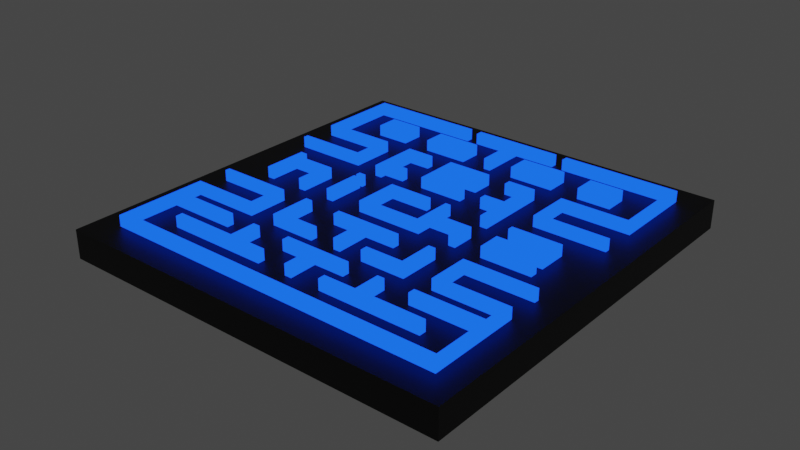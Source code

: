 # Source: maze_tec2.blend  (saved by Blender 2.83.19; exported with 4.5.12 LTS)
import bpy
from mathutils import Matrix  # noqa: F401  (used for matrix-valued properties, if any)

bpy.ops.wm.read_factory_settings(use_empty=True)
scene = bpy.context.scene
scene.name = 'Scene'

# ---- collections
col_collection = bpy.data.collections.new('Collection'); scene.collection.children.link(col_collection)

# ---- materials (node trees are filled in below, after node groups)
mat_material_001 = bpy.data.materials.new('Material.001')
mat_material_001.use_transparent_shadow = False
mat_board = bpy.data.materials.new('board')
mat_board.use_transparent_shadow = False

# ---- material node trees
mat_material_001.use_nodes = True; mat_material_001.node_tree.nodes.clear()
_N = mat_material_001.node_tree.nodes; _L = mat_material_001.node_tree.links
n0 = _N.new('ShaderNodeOutputMaterial'); n0.name = 'Material Output'; n0.location = (300, 300)
n1 = _N.new('ShaderNodeEmission'); n1.name = 'Emission'; n1.location = (10, 300)
n1.inputs[0].default_value = (0.005595, 0.06883, 1.0, 1.0)
n1.inputs[1].default_value = 2.0
_L.new(n1.outputs[0], n0.inputs[0])
n0.is_active_output = True
mat_board.use_nodes = True; mat_board.node_tree.nodes.clear()
_N = mat_board.node_tree.nodes; _L = mat_board.node_tree.links
n0 = _N.new('ShaderNodeBsdfPrincipled'); n0.name = 'Principled BSDF'; n0.location = (10, 300)
n0.distribution = 'GGX'
n0.subsurface_method = 'BURLEY'
n0.inputs[0].default_value = (0.0, 0.0, 0.0, 1.0)
n0.inputs[3].default_value = 1.45
n0.inputs[27].default_value = (0.0, 0.0, 0.0, 1.0)
n0.inputs[28].default_value = 1.0
n1 = _N.new('ShaderNodeOutputMaterial'); n1.name = 'Material Output'; n1.location = (300, 300)
_L.new(n0.outputs[0], n1.inputs[0])
n1.is_active_output = True

# ---- world
world_world = bpy.data.worlds.new('World'); scene.world = world_world
world_world.use_nodes = True; world_world.node_tree.nodes.clear()
_N = world_world.node_tree.nodes; _L = world_world.node_tree.links
n0 = _N.new('ShaderNodeOutputWorld'); n0.name = 'World Output'; n0.location = (300, 300)
n1 = _N.new('ShaderNodeBackground'); n1.name = 'Background'; n1.location = (10, 300)
n1.inputs[0].default_value = (0.05088, 0.05088, 0.05088, 1.0)
_L.new(n1.outputs[0], n0.inputs[0])
n0.is_active_output = True
world_world.color = (0.05088, 0.05088, 0.05088)
world_world.use_sun_shadow = False
world_world.sun_shadow_jitter_overblur = 0.0

# ---- meshes
me_cube_001 = bpy.data.meshes.new('Cube.001')
me_cube_001.from_pydata([(-20.44, 0.0, 0.0), (-20.44, -6.884, 0.0), (-14.44, -6.884, 0.0), (-14.44, -9.956, 0.0), (-20.44, -9.956, 0.0), (-20.0, -30.7, 0.0), (-5.0, -30.7, 0.0), (-20.0, -22.98, 0.0), (-14.0, -22.98, 0.0), (-14.0, -19.35, 0.0), (-20.44, -19.35, 0.0), (-20.0, -24.88, 0.0), (-14.0, -24.88, 0.0), (-17.0, -32.87, 0.0), (-14.0, -32.87, 0.0), (-14.0, -35.82, 0.0), (-17.0, -27.37, 0.0), (-8.0, -27.37, 0.0), (-11.51, -27.37, 0.0), (-11.51, -25.05, 0.0), (-10.88, -6.441, 0.0), (-10.88, -11.0, 0.0), (-10.88, -9.828, 0.0), (-9.0, -9.828, 0.0), (-14.0, 4.179, 0.0), (-17.0, 4.179, 0.0), (-7.506, -23.0, 0.0), (-11.51, -23.0, 0.0), (10.0, 0.0, 0.0), (10.0, -6.441, 0.0), (4.002, -6.441, 0.0), (4.002, -10.4, 0.0), (10.44, -10.4, 0.0), (10.44, -30.7, 0.0), (10.44, -22.53, 0.0), (4.444, -22.53, 0.0), (4.444, -19.79, 0.0), (10.44, -19.79, 0.0), (10.44, -25.51, 0.0), (4.002, -25.51, 0.0), (6.93, -33.31, 0.0), (4.444, -33.31, 0.0), (4.444, -35.82, 0.0), (7.002, -28.0, 0.0), (-1.998, -28.0, 0.0), (0.8622, -28.0, 0.0), (0.8622, -25.05, 0.0), (1.487, -16.02, 0.0), (1.487, -6.441, 0.0), (1.487, -13.0, 0.0), (1.487, -10.45, 0.0), (-1.0, -10.45, 0.0), (7.002, 4.805, 0.0), (-2.513, -22.37, 0.0), (1.487, -22.37, 0.0), (-2.0, -19.97, 0.0), (-8.0, -19.97, 0.0), (-4.708, -19.97, 0.0), (-4.672, -22.92, 0.0), (-2.0, -25.51, 0.0), (-8.0, -25.51, 0.0), (-4.708, -25.51, 0.0), (-4.672, -28.0, 0.0), (-20.44, 0.0, 0.9747), (-20.44, -6.884, 0.9747), (-14.44, -6.884, 0.9747), (-14.44, -9.956, 0.9747), (-20.44, -9.956, 0.9747), (-20.0, -30.7, 0.9747), (-5.0, -30.7, 0.9747), (-20.0, -22.98, 0.9747), (-14.0, -22.98, 0.9747), (-14.0, -19.35, 0.9747), (-20.44, -19.35, 0.9747), (-20.0, -24.88, 0.9747), (-14.0, -24.88, 0.9747), (-17.0, -32.87, 0.9747), (-14.0, -32.87, 0.9747), (-14.0, -35.82, 0.9747), (-17.0, -27.37, 0.9747), (-8.0, -27.37, 0.9747), (-11.51, -27.37, 0.9747), (-11.51, -25.05, 0.9747), (-10.88, -6.441, 0.9747), (-10.88, -11.0, 0.9747), (-10.88, -9.303, 0.9747), (-7.506, -23.0, 0.9747), (-11.51, -23.0, 0.9747), (10.0, 0.0, 0.9747), (10.0, -6.441, 0.9747), (4.002, -6.441, 0.9747), (4.002, -10.4, 0.9747), (10.44, -10.4, 0.9747), (10.44, -30.7, 0.9747), (10.44, -22.53, 0.9747), (4.444, -22.53, 0.9747), (4.444, -19.79, 0.9747), (10.44, -19.79, 0.9747), (10.44, -25.51, 0.9747), (4.002, -25.51, 0.9747), (6.93, -33.31, 0.9747), (4.444, -33.31, 0.9747), (4.444, -35.82, 0.9747), (7.002, -28.0, 0.9747), (-1.998, -28.0, 0.9747), (0.8622, -28.0, 0.9747), (0.8622, -25.05, 0.9747), (1.487, -16.02, 0.9747), (1.487, -6.441, 0.9747), (1.487, -13.0, 0.9747), (1.487, -9.928, 0.9747), (-2.513, -22.37, 0.9747), (1.487, -22.37, 0.9747), (-2.0, -19.97, 0.9747), (-8.0, -19.97, 0.9747), (-4.672, -19.97, 0.9747), (-4.672, -22.92, 0.9747), (-2.0, -25.51, 0.9747), (-8.0, -25.51, 0.9747), (-4.672, -25.51, 0.9747), (-4.672, -28.0, 0.9747), (-20.0, 0.6252, 0.0), (-20.0, -6.441, 0.0), (-14.0, -6.441, 0.0), (-14.0, -10.4, 0.0), (-20.44, -10.4, 0.0), (-20.44, -30.07, 0.0), (-5.0, -30.07, 0.0), (-20.44, -22.53, 0.0), (-14.44, -22.53, 0.0), (-14.44, -19.79, 0.0), (-20.44, -19.79, 0.0), (-20.0, -25.51, 0.0), (-14.0, -25.51, 0.0), (-17.0, -33.31, 0.0), (-14.44, -33.31, 0.0), (-14.44, -35.82, 0.0), (-17.0, -28.0, 0.0), (-8.0, -28.0, 0.0), (-10.88, -27.37, 0.0), (-10.88, -25.05, 0.0), (-11.51, -6.441, 0.0), (-11.51, -11.0, 0.0), (-10.88, -10.45, 0.0), (-9.0, -10.45, 0.0), (-7.506, -22.37, 0.0), (-11.51, -22.37, 0.0), (10.0, -30.07, 0.0), (10.44, -6.884, 0.0), (10.44, 0.6252, 0.0), (4.444, -6.884, 0.0), (4.444, -9.956, 0.0), (10.44, -9.956, 0.0), (10.0, -22.98, 0.0), (4.002, -22.98, 0.0), (4.002, -19.35, 0.0), (10.44, -19.35, 0.0), (10.44, -24.88, 0.0), (4.002, -24.88, 0.0), (6.93, -32.87, 0.0), (4.002, -32.87, 0.0), (4.002, -35.82, 0.0), (7.002, -27.37, 0.0), (-1.998, -27.37, 0.0), (1.487, -28.0, 0.0), (1.487, -25.05, 0.0), (0.8622, -16.02, 0.0), (0.8622, -6.441, 0.0), (0.8622, -13.0, 0.0), (1.487, -9.828, 0.0), (-1.0, -9.828, 0.0), (4.002, 4.179, 0.0), (7.002, 4.179, 0.0), (-2.513, -23.0, 0.0), (1.487, -23.0, 0.0), (-2.0, -19.35, 0.0), (-8.0, -19.35, 0.0), (-5.333, -19.97, 0.0), (-5.297, -22.92, 0.0), (-2.0, -24.88, 0.0), (-8.0, -24.88, 0.0), (-5.333, -25.51, 0.0), (-5.297, -28.0, 0.0), (-20.0, 0.6252, 0.9747), (-20.0, -6.441, 0.9747), (-14.0, -6.441, 0.9747), (-14.0, -10.4, 0.9747), (-20.44, -10.4, 0.9747), (-20.44, -30.07, 0.9747), (-5.0, -30.07, 0.9747), (-20.44, -22.53, 0.9747), (-14.44, -22.53, 0.9747), (-14.44, -19.79, 0.9747), (-20.44, -19.79, 0.9747), (-20.0, -25.51, 0.9747), (-14.0, -25.51, 0.9747), (-17.0, -33.31, 0.9747), (-14.44, -33.31, 0.9747), (-14.44, -35.82, 0.9747), (-17.0, -28.0, 0.9747), (-8.0, -28.0, 0.9747), (-10.88, -27.37, 0.9747), (-10.88, -25.05, 0.9747), (-11.51, -6.441, 0.9747), (-11.51, -11.0, 0.9747), (-10.88, -9.928, 0.9747), (-7.506, -22.37, 0.9747), (-11.51, -22.37, 0.9747), (10.0, -30.07, 0.9747), (10.44, -6.884, 0.9747), (10.44, 0.6252, 0.9747), (4.444, -6.884, 0.9747), (4.444, -9.956, 0.9747), (10.44, -9.956, 0.9747), (10.0, -22.98, 0.9747), (4.002, -22.98, 0.9747), (4.002, -19.35, 0.9747), (10.44, -19.35, 0.9747), (10.44, -24.88, 0.9747), (4.002, -24.88, 0.9747), (6.93, -32.87, 0.9747), (4.002, -32.87, 0.9747), (4.002, -35.82, 0.9747), (7.002, -27.37, 0.9747), (-1.998, -27.37, 0.9747), (1.487, -28.0, 0.9747), (1.487, -25.05, 0.9747), (0.8622, -16.02, 0.9747), (0.8622, -6.441, 0.9747), (0.8622, -13.0, 0.9747), (1.487, -9.303, 0.9747), (7.002, 4.179, 0.9747), (-2.513, -23.0, 0.9747), (1.487, -23.0, 0.9747), (-2.0, -19.35, 0.9747), (-8.0, -19.35, 0.9747), (-5.297, -19.97, 0.9747), (-5.297, -22.92, 0.9747), (-2.0, -24.88, 0.9747), (-8.0, -24.88, 0.9747), (-5.297, -25.51, 0.9747), (-5.297, -28.0, 0.9747), (-20.44, -30.7, 0.0), (-20.44, -30.7, 0.9747), (-20.44, -30.7, 0.0), (-20.44, -30.7, 0.9747), (-20.44, 0.6252, 0.0), (-20.44, 0.6252, 0.9747), (-20.44, 0.6252, 0.0), (-20.44, 0.6252, 0.9747), (-10.88, -9.828, 0.0), (-9.0, -9.828, 0.0), (1.487, -10.45, 0.0), (-1.0, -10.45, 0.0), (-10.88, -9.828, 0.9747), (-9.0, -9.828, 0.9747), (1.487, -10.45, 0.9747), (-1.0, -10.45, 0.9747), (-10.88, -10.45, 0.0), (-9.0, -10.45, 0.0), (1.487, -9.828, 0.0), (-1.0, -9.828, 0.0), (-10.88, -10.45, 0.9747), (-9.0, -10.45, 0.9747), (1.487, -9.828, 0.9747), (-1.0, -9.828, 0.9747), (-10.0, 0.0, 0.0), (-10.0, 0.0, 0.9747), (-10.0, 0.6252, 0.0), (-10.0, 0.6252, 0.9747), (0.0, 0.0, 0.0), (0.0, 0.0, 0.9747), (0.0, 0.6252, 0.0), (0.0, 0.6252, 0.9747), (-9.0, -7.067, 0.0), (-10.88, -7.067, 0.0), (-9.0, -7.067, 0.9747), (-10.88, -7.067, 0.9747), (-9.0, -6.441, 0.0), (-10.88, -6.441, 0.0), (-9.0, -6.441, 0.9747), (-10.88, -6.441, 0.9747), (0.8622, -7.067, 0.0), (-1.0, -7.067, 0.0), (0.8622, -7.067, 0.9747), (-1.0, -7.067, 0.9747), (0.8622, -6.441, 0.0), (-1.0, -6.441, 0.0), (0.8622, -6.441, 0.9747), (-1.0, -6.441, 0.9747), (-2.0, -14.99, 0.0), (-2.0, -14.99, 0.9747), (-2.0, -15.61, 0.0), (-2.0, -15.61, 0.9747), (3.815, -16.02, -0.00999), (3.815, -16.02, 0.9647), (4.37, -16.02, -0.00999), (4.37, -16.02, 0.9647), (-18.23, -13.0, 0.0), (-18.23, -13.0, 0.9747), (-18.23, -13.49, 0.0), (-18.23, -13.49, 0.9747), (-10.88, -19.35, 8.941e-08), (-10.88, -23.0, 8.941e-08), (-10.88, -19.35, 0.9747), (-10.88, -23.0, 0.9747), (-11.51, -19.35, 8.941e-08), (-11.51, -23.0, 8.941e-08), (-11.51, -19.35, 0.9747), (-11.51, -23.0, 0.9747), (1.487, -19.35, 8.941e-08), (1.487, -23.0, 8.941e-08), (1.487, -19.35, 0.9747), (1.487, -23.0, 0.9747), (0.8622, -19.35, 8.941e-08), (0.8622, -23.0, 8.941e-08), (0.8622, -19.35, 0.9747), (0.8622, -23.0, 0.9747)], [], [(16, 79, 80, 17), (18, 81, 82, 19), (43, 103, 104, 44), (45, 105, 106, 46), (20, 83, 84, 21), (48, 108, 109, 49), (26, 86, 87, 27), (1, 64, 63, 0), (33, 93, 69, 6), (2, 65, 64, 1), (53, 111, 112, 54), (29, 89, 88, 28), (3, 66, 65, 2), (30, 90, 89, 29), (4, 67, 66, 3), (31, 91, 90, 30), (5, 6, 69, 68), (32, 92, 91, 31), (7, 70, 68, 5), (55, 113, 114, 56), (8, 71, 70, 7), (57, 115, 116, 58), (34, 94, 93, 33), (9, 72, 71, 8), (59, 117, 118, 60), (35, 95, 94, 34), (10, 73, 72, 9), (61, 119, 120, 62), (36, 96, 95, 35), (11, 74, 75, 12), (37, 97, 96, 36), (38, 98, 99, 39), (137, 138, 200, 199), (139, 140, 202, 201), (162, 163, 224, 223), (164, 165, 226, 225), (141, 142, 204, 203), (167, 168, 229, 228), (145, 146, 207, 206), (122, 121, 183, 184), (147, 127, 189, 208), (123, 122, 184, 185), (173, 174, 233, 232), (148, 149, 210, 209), (124, 123, 185, 186), (150, 148, 209, 211), (125, 124, 186, 187), (151, 150, 211, 212), (126, 188, 189, 127), (152, 151, 212, 213), (128, 126, 188, 190), (175, 176, 235, 234), (129, 128, 190, 191), (177, 178, 237, 236), (153, 147, 208, 214), (130, 129, 191, 192), (179, 180, 239, 238), (154, 153, 214, 215), (131, 130, 192, 193), (181, 182, 241, 240), (155, 154, 215, 216), (132, 133, 195, 194), (156, 155, 216, 217), (157, 158, 219, 218), (79, 16, 137, 199), (59, 60, 180, 179), (61, 62, 182, 181), (19, 82, 202, 140), (267, 269, 183, 63), (60, 118, 239, 180), (81, 18, 139, 201), (63, 64, 184, 183), (117, 59, 179, 238), (44, 104, 224, 163), (64, 65, 185, 184), (103, 43, 162, 223), (65, 66, 186, 185), (73, 10, 131, 193), (66, 67, 187, 186), (62, 120, 241, 182), (69, 189, 188, 68), (119, 61, 181, 240), (46, 106, 226, 165), (68, 70, 190, 188), (1, 0, 121, 122), (105, 45, 164, 225), (70, 71, 191, 190), (12, 75, 195, 133), (2, 1, 122, 123), (21, 84, 204, 142), (71, 72, 192, 191), (74, 11, 132, 194), (3, 2, 123, 124), (83, 20, 141, 203), (72, 73, 193, 192), (97, 37, 156, 217), (4, 3, 124, 125), (75, 74, 194, 195), (5, 126, 127, 6), (107, 47, 166, 227), (7, 5, 126, 128), (39, 99, 219, 158), (8, 7, 128, 129), (85, 205, 143, 22), (80, 79, 199, 200), (98, 38, 157, 218), (9, 8, 129, 130), (49, 109, 229, 168), (82, 81, 201, 202), (10, 9, 130, 131), (108, 48, 167, 228), (11, 12, 133, 132), (84, 83, 203, 204), (16, 17, 138, 137), (110, 50, 169, 230), (87, 86, 206, 207), (18, 19, 140, 139), (69, 93, 208, 189), (88, 89, 209, 210), (20, 21, 142, 141), (89, 90, 211, 209), (22, 23, 144, 143), (90, 91, 212, 211), (27, 87, 207, 146), (91, 92, 213, 212), (26, 27, 146, 145), (86, 26, 145, 206), (93, 94, 214, 208), (33, 6, 127, 147), (94, 95, 215, 214), (29, 28, 149, 148), (95, 96, 216, 215), (30, 29, 148, 150), (96, 97, 217, 216), (31, 30, 150, 151), (99, 98, 218, 219), (32, 31, 151, 152), (54, 112, 233, 174), (34, 33, 147, 153), (111, 53, 173, 232), (35, 34, 153, 154), (104, 103, 223, 224), (36, 35, 154, 155), (106, 105, 225, 226), (37, 36, 155, 156), (38, 39, 158, 157), (109, 108, 228, 229), (67, 4, 125, 187), (43, 44, 163, 162), (112, 111, 232, 233), (45, 46, 165, 164), (271, 88, 210, 273), (48, 49, 168, 167), (50, 51, 170, 169), (114, 113, 234, 235), (92, 32, 152, 213), (116, 115, 236, 237), (53, 54, 174, 173), (118, 117, 238, 239), (56, 114, 235, 176), (120, 119, 240, 241), (113, 55, 175, 234), (55, 56, 176, 175), (58, 116, 237, 178), (17, 80, 200, 138), (57, 58, 178, 177), (115, 57, 177, 236), (5, 68, 243, 242), (188, 126, 244, 245), (68, 188, 245), (244, 126, 5), (183, 121, 246, 247), (0, 63, 249, 248), (63, 183, 249), (0, 248, 121), (250, 254, 255, 251), (252, 256, 257, 253), (258, 259, 263, 262), (260, 261, 265, 264), (251, 255, 263, 259), (255, 254, 262, 263), (253, 257, 265, 261), (257, 256, 264, 265), (0, 266, 267, 63), (121, 183, 269, 268), (0, 121, 268, 266), (28, 270, 272, 149), (149, 272, 273, 210), (28, 88, 271, 270), (274, 276, 277, 275), (278, 279, 281, 280), (275, 277, 281, 279), (276, 274, 278, 280), (277, 276, 280, 281), (274, 275, 279, 278), (282, 284, 285, 283), (286, 287, 289, 288), (283, 285, 289, 287), (284, 282, 286, 288), (285, 284, 288, 289), (282, 283, 287, 286), (291, 290, 292, 293), (294, 295, 297, 296), (299, 298, 300), (299, 300, 301), (273, 272, 270), (273, 270, 271), (267, 266, 268), (267, 268, 269), (302, 304, 305, 303), (306, 307, 309, 308), (305, 304, 308, 309), (303, 305, 309, 307), (302, 303, 307, 306), (304, 302, 306, 308), (310, 312, 313, 311), (314, 315, 317, 316), (313, 312, 316, 317), (311, 313, 317, 315), (310, 311, 315, 314), (312, 310, 314, 316)])
_uv = me_cube_001.uv_layers.new(name='UVMap')
_uv.uv.foreach_set('vector', [0.0, 0.0, 0.0, 0.0, 0.0, 0.0, 0.0, 0.0, 0.0, 0.0, 0.0, 0.0, 0.0, 0.0, 0.0, 0.0, 0.0, 0.0, 0.0, 0.0, 0.0, 0.0, 0.0, 0.0, 0.0, 0.0, 0.0, 0.0, 0.0, 0.0, 0.0, 0.0, 0.0, 0.0, 0.0, 0.0, 0.0, 0.0, 0.0, 0.0, 0.0, 0.0, 0.0, 0.0, 0.0, 0.0, 0.0, 0.0, 0.0, 0.0, 0.0, 0.0, 0.0, 0.0, 0.0, 0.0, 0.0, 0.0, 0.0, 0.0, 0.0, 0.0, 0.0, 0.0, 0.0, 0.0, 0.0, 0.0, 0.0, 0.0, 0.0, 0.0, 0.0, 0.0, 0.0, 0.0, 0.0, 0.0, 0.0, 0.0, 0.0, 0.0, 0.0, 0.0, 0.0, 0.0, 0.0, 0.0, 0.0, 0.0, 0.0, 0.0, 0.0, 0.0, 0.0, 0.0, 0.0, 0.0, 0.0, 0.0, 0.0, 0.0, 0.0, 0.0, 0.0, 0.0, 0.0, 0.0, 0.0, 0.0, 0.0, 0.0, 0.0, 0.0, 0.0, 0.0, 0.0, 0.0, 0.0, 0.0, 0.0, 0.0, 0.0, 0.0, 0.0, 0.0, 0.0, 0.0, 0.0, 0.0, 0.0, 0.0, 0.0, 0.0, 0.0, 0.0, 0.0, 0.0, 0.0, 0.0, 0.0, 0.0, 0.0, 0.0, 0.0, 0.0, 0.0, 0.0, 0.0, 0.0, 0.0, 0.0, 0.0, 0.0, 0.0, 0.0, 0.0, 0.0, 0.0, 0.0, 0.0, 0.0, 0.0, 0.0, 0.0, 0.0, 0.0, 0.0, 0.0, 0.0, 0.0, 0.0, 0.0, 0.0, 0.0, 0.0, 0.0, 0.0, 0.0, 0.0, 0.0, 0.0, 0.0, 0.0, 0.0, 0.0, 0.0, 0.0, 0.0, 0.0, 0.0, 0.0, 0.0, 0.0, 0.0, 0.0, 0.0, 0.0, 0.0, 0.0, 0.0, 0.0, 0.0, 0.0, 0.0, 0.0, 0.0, 0.0, 0.0, 0.0, 0.0, 0.0, 0.0, 0.0, 0.0, 0.0, 0.0, 0.0, 0.0, 0.0, 0.0, 0.0, 0.0, 0.0, 0.0, 0.0, 0.0, 0.0, 0.0, 0.0, 0.0, 0.0, 0.0, 0.0, 0.0, 0.0, 0.0, 0.0, 0.0, 0.0, 0.0, 0.0, 0.0, 0.0, 0.0, 0.0, 0.0, 0.0, 0.0, 0.0, 0.0, 0.0, 0.0, 0.0, 0.0, 0.0, 0.0, 0.0, 0.0, 0.0, 0.0, 0.0, 0.0, 0.0, 0.0, 0.0, 0.0, 0.0, 0.0, 0.0, 0.0, 0.0, 0.0, 0.0, 0.0, 0.0, 0.0, 0.0, 0.0, 0.0, 0.0, 0.0, 0.0, 0.0, 0.0, 0.0, 0.0, 0.0, 0.0, 0.0, 0.0, 0.0, 0.0, 0.0, 0.0, 0.0, 0.0, 0.0, 0.0, 0.0, 0.0, 0.0, 0.0, 0.0, 0.0, 0.0, 0.0, 0.0, 0.0, 0.0, 0.0, 0.0, 0.0, 0.0, 0.0, 0.0, 0.0, 0.0, 0.0, 0.0, 0.0, 0.0, 0.0, 0.0, 0.0, 0.0, 0.0, 0.0, 0.0, 0.0, 0.0, 0.0, 0.0, 0.0, 0.0, 0.0, 0.0, 0.0, 0.0, 0.0, 0.0, 0.0, 0.0, 0.0, 0.0, 0.0, 0.0, 0.0, 0.0, 0.0, 0.0, 0.0, 0.0, 0.0, 0.0, 0.0, 0.0, 0.0, 0.0, 0.0, 0.0, 0.0, 0.0, 0.0, 0.0, 0.0, 0.0, 0.0, 0.0, 0.0, 0.0, 0.0, 0.0, 0.0, 0.0, 0.0, 0.0, 0.0, 0.0, 0.0, 0.0, 0.0, 0.0, 0.0, 0.0, 0.0, 0.0, 0.0, 0.0, 0.0, 0.0, 0.0, 0.0, 0.0, 0.0, 0.0, 0.0, 0.0, 0.0, 0.0, 0.0, 0.0, 0.0, 0.0, 0.0, 0.0, 0.0, 0.0, 0.0, 0.0, 0.0, 0.0, 0.0, 0.0, 0.0, 0.0, 0.0, 0.0, 0.0, 0.0, 0.0, 0.0, 0.0, 0.0, 0.0, 0.0, 0.0, 0.0, 0.0, 0.0, 0.0, 0.0, 0.0, 0.0, 0.0, 0.0, 0.0, 0.0, 0.0, 0.0, 0.0, 0.0, 0.0, 0.0, 0.0, 0.0, 0.0, 0.0, 0.0, 0.0, 0.0, 0.0, 0.0, 0.0, 0.0, 0.0, 0.0, 0.0, 0.0, 0.0, 0.0, 0.0, 0.0, 0.0, 0.0, 0.0, 0.0, 0.0, 0.0, 0.0, 0.0, 0.0, 0.0, 0.0, 0.0, 0.0, 0.0, 0.0, 0.0, 0.0, 0.0, 0.0, 0.0, 0.0, 0.0, 0.0, 0.0, 0.0, 0.0, 0.0, 0.0, 0.0, 0.0, 0.0, 0.0, 0.0, 0.0, 0.0, 0.0, 0.0, 0.0, 0.0, 0.0, 0.0, 0.0, 0.0, 0.0, 0.0, 0.0, 0.0, 0.0, 0.0, 0.0, 0.0, 0.0, 0.0, 0.0, 0.0, 0.0, 0.0, 0.0, 0.0, 0.0, 0.0, 0.0, 0.0, 0.0, 0.0, 0.0, 0.0, 0.0, 0.0, 0.0, 0.0, 0.0, 0.0, 0.0, 0.0, 0.0, 0.0, 0.0, 0.0, 0.0, 0.0, 0.0, 0.0, 0.0, 0.0, 0.0, 0.0, 0.0, 0.0, 0.0, 0.0, 0.0, 0.0, 0.0, 0.0, 0.0, 0.0, 0.0, 0.0, 0.0, 0.0, 0.0, 0.0, 0.0, 0.0, 0.0, 0.0, 0.0, 0.0, 0.0, 0.0, 0.0, 0.0, 0.0, 0.0, 0.0, 0.0, 0.0, 0.0, 0.0, 0.0, 0.0, 0.0, 0.0, 0.0, 0.0, 0.0, 0.0, 0.0, 0.0, 0.0, 0.0, 0.0, 0.0, 0.0, 0.0, 0.0, 0.0, 0.0, 0.0, 0.0, 0.0, 0.0, 0.0, 0.0, 0.0, 0.0, 0.0, 0.0, 0.0, 0.0, 0.0, 0.0, 0.0, 0.0, 0.0, 0.0, 0.0, 0.0, 0.0, 0.0, 0.0, 0.0, 0.0, 0.0, 0.0, 0.0, 0.0, 0.0, 0.0, 0.0, 0.0, 0.0, 0.0, 0.0, 0.0, 0.0, 0.0, 0.0, 0.0, 0.0, 0.0, 0.0, 0.0, 0.0, 0.0, 0.0, 0.0, 0.0, 0.0, 0.0, 0.0, 0.0, 0.0, 0.0, 0.0, 0.0, 0.0, 0.0, 0.0, 0.0, 0.0, 0.0, 0.0, 0.0, 0.0, 0.0, 0.0, 0.0, 0.0, 0.0, 0.0, 0.0, 0.0, 0.0, 0.0, 0.0, 0.0, 0.0, 0.0, 0.0, 0.0, 0.0, 0.0, 0.0, 0.0, 0.0, 0.0, 0.0, 0.0, 0.0, 0.0, 0.0, 0.0, 0.0, 0.0, 0.0, 0.0, 0.0, 0.0, 0.0, 0.0, 0.0, 0.0, 0.0, 0.0, 0.0, 0.0, 0.0, 0.0, 0.0, 0.0, 0.0, 0.0, 0.0, 0.0, 0.0, 0.0, 0.0, 0.0, 0.0, 0.0, 0.0, 0.0, 0.0, 0.0, 0.0, 0.0, 0.0, 0.0, 0.0, 0.0, 0.0, 0.0, 0.0, 0.0, 0.0, 0.0, 0.0, 0.0, 0.0, 0.0, 0.0, 0.0, 0.0, 0.0, 0.0, 0.0, 0.0, 0.0, 0.0, 0.0, 0.0, 0.0, 0.0, 0.0, 0.0, 0.0, 0.0, 0.0, 0.0, 0.0, 0.0, 0.0, 0.0, 0.0, 0.0, 0.0, 0.0, 0.0, 0.0, 0.0, 0.0, 0.0, 0.0, 0.0, 0.0, 0.0, 0.0, 0.0, 0.0, 0.0, 0.0, 0.0, 0.0, 0.0, 0.0, 0.0, 0.0, 0.0, 0.0, 0.0, 0.0, 0.0, 0.0, 0.0, 0.0, 0.0, 0.0, 0.0, 0.0, 0.0, 0.0, 0.0, 0.0, 0.0, 0.0, 0.0, 0.0, 0.0, 0.0, 0.0, 0.0, 0.0, 0.0, 0.0, 0.0, 0.0, 0.0, 0.0, 0.0, 0.0, 0.0, 0.0, 0.0, 0.0, 0.0, 0.0, 0.0, 0.0, 0.0, 0.0, 0.0, 0.0, 0.0, 0.0, 0.0, 0.0, 0.0, 0.0, 0.0, 0.0, 0.0, 0.0, 0.0, 0.0, 0.0, 0.0, 0.0, 0.0, 0.0, 0.0, 0.0, 0.0, 0.0, 0.0, 0.0, 0.0, 0.0, 0.0, 0.0, 0.0, 0.0, 0.0, 0.0, 0.0, 0.0, 0.0, 0.0, 0.0, 0.0, 0.0, 0.0, 0.0, 0.0, 0.0, 0.0, 0.0, 0.0, 0.0, 0.0, 0.0, 0.0, 0.0, 0.0, 0.0, 0.0, 0.0, 0.0, 0.0, 0.0, 0.0, 0.0, 0.0, 0.0, 0.0, 0.0, 0.0, 0.0, 0.0, 0.0, 0.0, 0.0, 0.0, 0.0, 0.0, 0.0, 0.0, 0.0, 0.0, 0.0, 0.0, 0.0, 0.0, 0.0, 0.0, 0.0, 0.0, 0.0, 0.0, 0.0, 0.0, 0.0, 0.0, 0.0, 0.0, 0.0, 0.0, 0.0, 0.0, 0.0, 0.0, 0.0, 0.0, 0.0, 0.0, 0.0, 0.0, 0.0, 0.0, 0.0, 0.0, 0.0, 0.0, 0.0, 0.0, 0.0, 0.0, 0.0, 0.0, 0.0, 0.0, 0.0, 0.0, 0.0, 0.0, 0.0, 0.0, 0.0, 0.0, 0.0, 0.0, 0.0, 0.0, 0.0, 0.0, 0.0, 0.0, 0.0, 0.0, 0.0, 0.0, 0.0, 0.0, 0.0, 0.0, 0.0, 0.0, 0.0, 0.0, 0.0, 0.0, 0.0, 0.0, 0.0, 0.0, 0.0, 0.0, 0.0, 0.0, 0.0, 0.0, 0.0, 0.0, 0.0, 0.0, 0.0, 0.0, 0.0, 0.0, 0.0, 0.0, 0.0, 0.0, 0.0, 0.0, 0.0, 0.0, 0.0, 0.0, 0.0, 0.0, 0.0, 0.0, 0.0, 0.0, 0.0, 0.0, 0.0, 0.0, 0.0, 0.0, 0.0, 0.0, 0.0, 0.0, 0.0, 0.0, 0.0, 0.0, 0.0, 0.0, 0.0, 0.0, 0.0, 0.0, 0.0, 0.0, 0.0, 0.0, 0.0, 0.0, 0.0, 0.0, 0.0, 0.0, 0.0, 0.0, 0.0, 0.0, 0.0, 0.0, 0.0, 0.0, 0.0, 0.0, 0.0, 0.0, 0.0, 0.0, 0.0, 0.0, 0.0, 0.0, 0.0, 0.0, 0.0, 0.0, 0.0, 0.0, 0.0, 0.0, 0.0, 0.0, 0.0, 0.0, 0.0, 0.0, 0.0, 0.0, 0.0, 0.0, 0.0, 0.0, 0.0, 0.0, 0.0, 0.0, 0.0, 0.0, 0.0, 0.0, 0.0, 0.0, 0.0, 0.0, 0.0, 0.0, 0.0, 0.0, 0.0, 0.0, 0.0, 0.0, 0.0, 0.0, 0.0, 0.0, 0.0, 0.0, 0.0, 0.0, 0.0, 0.0, 0.0, 0.0, 0.0, 0.0, 0.0, 0.0, 0.0, 0.0, 0.0, 0.0, 0.0, 0.0, 0.0, 0.0, 0.0, 0.0, 0.0, 0.0, 0.0, 0.0, 0.0, 0.0, 0.0, 0.0, 0.0, 0.0, 0.0, 0.0, 0.0, 0.0, 0.0, 0.0, 0.0, 0.0, 0.0, 0.0, 0.0, 0.0, 0.0, 0.0, 0.0, 0.0, 0.0, 0.0, 0.0, 0.0, 0.0, 0.0, 0.0, 0.0, 0.0, 0.0, 0.0, 0.0, 0.0, 0.0, 0.0, 0.0, 0.0, 0.0, 0.0, 0.0, 0.0, 0.0, 0.0, 0.0, 0.0, 0.0, 0.0, 0.0, 0.0, 0.0, 0.0, 0.0, 0.0, 0.0, 0.0, 0.0, 0.0, 0.0, 0.0, 0.0, 0.0, 0.0, 0.0, 0.0, 0.0, 0.0, 0.0, 0.0, 0.0, 0.0, 0.0, 0.0, 0.0, 0.0, 0.0, 0.0, 0.0, 0.0, 0.0, 0.0, 0.0, 0.0, 0.0, 0.0, 0.0, 0.0, 0.0, 0.0, 0.0, 0.0, 0.0, 0.0, 0.0, 0.0, 0.0, 0.0, 0.0, 0.0, 0.0, 0.0, 0.0, 0.0, 0.0, 0.0, 0.0, 0.0, 0.0, 0.0, 0.0, 0.0, 0.0, 0.0, 0.0, 0.0, 0.0, 0.0, 0.0, 0.0, 0.0, 0.0, 0.0, 0.0, 0.0, 0.0, 0.0, 0.0, 0.0, 0.0, 0.0, 0.0, 0.0, 0.0, 0.0, 0.0, 0.0, 0.0, 0.0, 0.0, 0.0, 0.0, 0.0, 0.0, 0.0, 0.0, 0.0, 0.0, 0.0, 0.0, 0.0, 0.0, 0.0, 0.0, 0.0, 0.0, 0.0, 0.0, 0.0, 0.0, 0.0, 0.0, 0.0, 0.0, 0.0, 0.0, 0.0, 0.0, 0.0, 0.0, 0.0, 0.0, 0.0, 0.0, 0.0, 0.0, 0.0, 0.0, 0.0, 0.0, 0.0, 0.0, 0.0, 0.0, 0.0, 0.0, 0.0, 0.0, 0.0, 0.0, 0.0, 0.0, 0.0, 0.0, 0.0, 0.0, 0.0, 0.0, 0.0, 0.0, 0.0, 0.0, 0.0, 0.0, 0.0, 0.0, 0.0, 0.0, 0.0, 0.0, 0.0, 0.0, 0.0, 0.0, 0.0, 0.0, 0.0, 0.0, 0.0, 0.0, 0.0, 0.0, 0.0, 0.0, 0.0, 0.0, 0.0, 0.0, 0.0, 0.0, 0.0, 0.0, 0.0, 0.0, 0.0, 0.0, 0.0, 0.0, 0.0, 0.0, 0.0, 0.0, 0.0, 0.0, 0.0, 0.0, 0.0, 0.0, 0.0, 0.0, 0.0, 0.0, 0.0, 0.0, 0.0, 0.0, 0.0, 0.0, 0.0, 0.0, 0.0, 0.0, 0.0, 0.0, 0.0, 0.0, 0.0, 0.0, 0.0, 0.0, 0.0, 0.0, 0.0, 0.0, 0.0, 0.0, 0.0, 0.0, 0.0, 0.0, 0.0, 0.0, 0.0, 0.0, 0.0, 0.0, 0.0, 0.0, 0.0, 0.0, 0.0, 0.0, 0.0, 0.0, 0.0, 0.0, 0.0, 0.0, 0.0, 0.0, 0.0, 0.0, 0.0, 0.0, 0.0, 0.0, 0.0, 0.0, 0.0, 0.0, 0.0, 0.0, 0.0, 0.0, 0.0, 0.0, 0.0, 0.0, 0.0, 0.0, 0.0, 0.0, 0.0, 0.0, 0.0, 0.0, 0.0, 0.0, 0.0, 0.0, 0.0, 0.0, 0.0, 0.0, 0.0, 0.0, 0.0, 0.0, 0.0, 0.0, 0.0, 0.0, 0.0, 0.0, 0.0, 0.0, 0.0, 0.0, 0.0, 0.0, 0.0, 0.0, 0.0, 0.0, 0.0, 0.0, 0.0, 0.0, 0.0, 0.0, 0.0, 0.0, 0.0, 0.0, 0.0, 0.0, 0.0, 0.0, 0.0, 0.0, 0.0, 0.0, 0.0, 0.0, 0.0, 0.0, 0.0, 0.0, 0.0, 0.0, 0.0, 0.0, 0.0, 0.0, 0.0, 0.0, 0.0, 0.0, 0.0, 0.0, 0.0, 0.0, 0.0, 0.0, 0.0, 0.0, 0.0, 0.0, 0.0, 0.0, 0.0, 0.0, 0.0, 0.0, 0.0, 0.0, 0.0, 0.0, 0.0, 0.0, 0.0, 0.0, 0.0, 0.0, 0.0, 0.0, 0.0, 0.0, 0.0, 0.0, 0.0, 0.0, 0.0, 0.0, 0.0, 0.0, 0.0, 0.0, 0.0, 0.0, 0.0, 0.0, 0.0, 0.0, 0.0, 0.0, 0.0, 0.0, 0.0, 0.0, 0.0, 0.0, 0.0, 0.0, 0.0, 0.0, 0.0, 0.0, 0.0, 0.0, 0.0, 0.0, 0.0, 0.0, 0.0, 0.0, 0.0, 0.0, 0.0, 0.0, 0.0, 0.0, 0.0, 0.0, 0.0, 0.0, 0.0, 0.0, 0.0, 0.0, 0.0, 0.0, 0.0, 0.0, 0.0, 0.0, 0.0, 0.0, 0.0, 0.0, 0.0, 0.0, 0.0, 0.0, 0.0, 0.0, 0.0, 0.0, 0.0, 0.0, 0.0, 0.0, 0.0, 0.0, 0.0, 0.0, 0.0, 0.0, 0.0, 0.0, 0.0, 0.0, 0.0, 0.0, 0.0, 0.0, 0.0, 0.0, 0.0, 0.0, 0.0, 0.0, 0.0, 0.0, 0.0, 0.0, 0.0, 0.0, 0.0, 0.0, 0.0, 0.0, 0.0, 0.0, 0.0, 0.0, 0.0, 0.0, 0.0, 0.0, 0.0, 0.0, 0.0, 0.0, 0.0, 0.0, 0.0, 0.0, 0.0, 0.0, 0.0, 0.0, 0.0, 0.0, 0.0, 0.0, 0.0, 0.0, 0.0, 0.0, 0.0, 0.0, 0.0, 0.0, 0.0, 0.0, 0.0, 0.0, 0.0, 0.0, 0.0, 0.0, 0.0, 0.0, 0.0, 0.0, 0.0, 0.0, 0.0, 0.0, 0.0, 0.0, 0.0, 0.0, 0.0, 0.0, 0.0, 0.0, 0.0, 0.0, 0.0, 0.0, 0.0, 0.0, 0.0, 0.0, 0.0, 0.0, 0.0, 0.0, 0.0, 0.0, 0.0, 0.0, 0.0, 0.0, 0.0, 0.0, 0.0, 0.0, 0.0, 0.0, 0.0, 0.0, 0.0, 0.0, 0.0, 0.0, 0.0, 0.0, 0.0])
me_cube_001.materials.append(mat_material_001)
me_cube_001.use_remesh_fix_poles = True
me_cube_001.use_remesh_preserve_attributes = False
me_cube_001.use_mirror_vertex_groups = False
me_cube_001.update()
me_cube_002 = bpy.data.meshes.new('Cube.002')
me_cube_002.from_pydata([(-14.55, -2.549, 0.0), (-16.45, -2.549, 0.0), (-14.55, -3.451, 0.0), (-16.45, -3.451, 0.0), (-8.055, -2.549, 0.0), (-10.96, -2.549, 0.0), (-8.055, -3.451, 0.0), (-10.96, -3.451, 0.0), (4.55, -2.549, 0.0), (6.453, -2.549, 0.0), (4.55, -3.451, 0.0), (6.453, -3.451, 0.0), (-1.964, -2.549, 0.0), (0.9388, -2.549, 0.0), (-1.964, -3.451, 0.0), (0.9388, -3.451, 0.0), (-2.491, -13.49, -0.01978), (-14.55, -2.549, 0.9747), (-16.45, -2.549, 0.9747), (-14.55, -3.451, 0.9747), (-16.45, -3.451, 0.9747), (-8.055, -2.549, 0.9747), (-10.96, -2.549, 0.9747), (-8.055, -3.451, 0.9747), (-10.96, -3.451, 0.9747), (4.55, -2.549, 0.9747), (6.453, -2.549, 0.9747), (4.55, -3.451, 0.9747), (6.453, -3.451, 0.9747), (-1.964, -2.549, 0.9747), (0.9388, -2.549, 0.9747), (-1.964, -3.451, 0.9747), (0.9388, -3.451, 0.9747), (-2.491, -13.49, 0.9747), (-2.491, -13.49, -0.01978), (-2.491, -13.49, 0.9747), (3.815, -13.0, 0.4874), (3.815, -13.0, 0.4874), (-14.0, -2.0, 0.0), (-17.0, -2.0, 0.0), (-14.0, -4.0, 0.0), (-17.0, -4.0, 0.0), (-11.51, -2.0, 0.0), (-7.506, -2.0, 0.0), (-7.506, -4.0, 0.0), (-11.51, -4.0, 0.0), (7.002, -2.0, 0.0), (4.002, -2.0, 0.0), (4.002, -4.0, 0.0), (7.002, -4.0, 0.0), (1.487, -2.0, 0.0), (-2.513, -2.0, 0.0), (-2.513, -4.0, 0.0), (1.487, -4.0, 0.0), (-14.0, -2.0, 0.9747), (-17.0, -2.0, 0.9747), (-14.0, -4.0, 0.9747), (-17.0, -4.0, 0.9747), (-11.51, -2.0, 0.9747), (-7.506, -2.0, 0.9747), (-7.506, -4.0, 0.9747), (-11.51, -4.0, 0.9747), (7.002, -2.0, 0.9747), (4.002, -2.0, 0.9747), (4.002, -4.0, 0.9747), (7.002, -4.0, 0.9747), (1.487, -2.0, 0.9747), (-2.513, -2.0, 0.9747), (-2.513, -4.0, 0.9747), (1.487, -4.0, 0.9747), (-14.55, -2.549, 0.0), (-16.45, -2.549, 0.0), (-14.55, -3.451, 0.0), (-16.45, -3.451, 0.0), (-8.055, -2.549, 0.0), (-10.96, -2.549, 0.0), (-8.055, -3.451, 0.0), (-10.96, -3.451, 0.0), (4.55, -2.549, 0.0), (6.453, -2.549, 0.0), (4.55, -3.451, 0.0), (6.453, -3.451, 0.0), (-1.964, -2.549, 0.0), (0.9388, -2.549, 0.0), (-1.964, -3.451, 0.0), (0.9388, -3.451, 0.0)], [(36, 37)], [(38, 39, 55, 54), (41, 40, 56, 57), (47, 63, 62, 46), (39, 41, 57, 55), (49, 65, 64, 48), (40, 38, 54, 56), (46, 62, 65, 49), (43, 42, 58, 59), (48, 64, 63, 47), (45, 44, 60, 61), (51, 67, 66, 50), (42, 45, 61, 58), (53, 69, 68, 52), (44, 43, 59, 60), (50, 66, 69, 53), (52, 68, 67, 51), (33, 35, 34, 16), (0, 1, 39, 38), (3, 2, 40, 41), (1, 3, 41, 39), (2, 0, 38, 40), (4, 5, 42, 43), (7, 6, 44, 45), (5, 7, 45, 42), (6, 4, 43, 44), (8, 47, 46, 9), (11, 49, 48, 10), (9, 46, 49, 11), (10, 48, 47, 8), (12, 51, 50, 13), (15, 53, 52, 14), (13, 50, 53, 15), (14, 52, 51, 12), (18, 17, 54, 55), (19, 20, 57, 56), (20, 18, 55, 57), (17, 19, 56, 54), (22, 21, 59, 58), (23, 24, 61, 60), (24, 22, 58, 61), (21, 23, 60, 59), (26, 62, 63, 25), (27, 64, 65, 28), (28, 65, 62, 26), (25, 63, 64, 27), (30, 66, 67, 29), (31, 68, 69, 32), (32, 69, 66, 30), (29, 67, 68, 31), (26, 79, 81, 28), (19, 17, 70, 72), (27, 80, 78, 25), (21, 22, 75, 74), (29, 82, 83, 30), (24, 23, 76, 77), (32, 85, 84, 31), (22, 24, 77, 75), (30, 83, 85, 32), (23, 21, 74, 76), (17, 18, 71, 70), (31, 84, 82, 29), (25, 78, 79, 26), (20, 19, 72, 73), (28, 81, 80, 27), (18, 20, 73, 71)])
_uv = me_cube_002.uv_layers.new(name='UVMap')
_uv.uv.foreach_set('vector', [0.0, 0.0, 0.0, 0.0, 0.0, 0.0, 0.0, 0.0, 0.0, 0.0, 0.0, 0.0, 0.0, 0.0, 0.0, 0.0, 0.0, 0.0, 0.0, 0.0, 0.0, 0.0, 0.0, 0.0, 0.0, 0.0, 0.0, 0.0, 0.0, 0.0, 0.0, 0.0, 0.0, 0.0, 0.0, 0.0, 0.0, 0.0, 0.0, 0.0, 0.0, 0.0, 0.0, 0.0, 0.0, 0.0, 0.0, 0.0, 0.0, 0.0, 0.0, 0.0, 0.0, 0.0, 0.0, 0.0, 0.0, 0.0, 0.0, 0.0, 0.0, 0.0, 0.0, 0.0, 0.0, 0.0, 0.0, 0.0, 0.0, 0.0, 0.0, 0.0, 0.0, 0.0, 0.0, 0.0, 0.0, 0.0, 0.0, 0.0, 0.0, 0.0, 0.0, 0.0, 0.0, 0.0, 0.0, 0.0, 0.0, 0.0, 0.0, 0.0, 0.0, 0.0, 0.0, 0.0, 0.0, 0.0, 0.0, 0.0, 0.0, 0.0, 0.0, 0.0, 0.0, 0.0, 0.0, 0.0, 0.0, 0.0, 0.0, 0.0, 0.0, 0.0, 0.0, 0.0, 0.0, 0.0, 0.0, 0.0, 0.0, 0.0, 0.0, 0.0, 0.0, 0.0, 0.0, 0.0, 0.0, 0.0, 0.0, 0.0, 0.0, 0.0, 0.0, 0.0, 0.0, 0.0, 0.0, 0.0, 0.0, 0.0, 0.0, 0.0, 0.0, 0.0, 0.0, 0.0, 0.0, 0.0, 0.0, 0.0, 0.0, 0.0, 0.0, 0.0, 0.0, 0.0, 0.0, 0.0, 0.0, 0.0, 0.0, 0.0, 0.0, 0.0, 0.0, 0.0, 0.0, 0.0, 0.0, 0.0, 0.0, 0.0, 0.0, 0.0, 0.0, 0.0, 0.0, 0.0, 0.0, 0.0, 0.0, 0.0, 0.0, 0.0, 0.0, 0.0, 0.0, 0.0, 0.0, 0.0, 0.0, 0.0, 0.0, 0.0, 0.0, 0.0, 0.0, 0.0, 0.0, 0.0, 0.0, 0.0, 0.0, 0.0, 0.0, 0.0, 0.0, 0.0, 0.0, 0.0, 0.0, 0.0, 0.0, 0.0, 0.0, 0.0, 0.0, 0.0, 0.0, 0.0, 0.0, 0.0, 0.0, 0.0, 0.0, 0.0, 0.0, 0.0, 0.0, 0.0, 0.0, 0.0, 0.0, 0.0, 0.0, 0.0, 0.0, 0.0, 0.0, 0.0, 0.0, 0.0, 0.0, 0.0, 0.0, 0.0, 0.0, 0.0, 0.0, 0.0, 0.0, 0.0, 0.0, 0.0, 0.0, 0.0, 0.0, 0.0, 0.0, 0.0, 0.0, 0.0, 0.0, 0.0, 0.0, 0.0, 0.0, 0.0, 0.0, 0.0, 0.0, 0.0, 0.0, 0.0, 0.0, 0.0, 0.0, 0.0, 0.0, 0.0, 0.0, 0.0, 0.0, 0.0, 0.0, 0.0, 0.0, 0.0, 0.0, 0.0, 0.0, 0.0, 0.0, 0.0, 0.0, 0.0, 0.0, 0.0, 0.0, 0.0, 0.0, 0.0, 0.0, 0.0, 0.0, 0.0, 0.0, 0.0, 0.0, 0.0, 0.0, 0.0, 0.0, 0.0, 0.0, 0.0, 0.0, 0.0, 0.0, 0.0, 0.0, 0.0, 0.0, 0.0, 0.0, 0.0, 0.0, 0.0, 0.0, 0.0, 0.0, 0.0, 0.0, 0.0, 0.0, 0.0, 0.0, 0.0, 0.0, 0.0, 0.0, 0.0, 0.0, 0.0, 0.0, 0.0, 0.0, 0.0, 0.0, 0.0, 0.0, 0.0, 0.0, 0.0, 0.0, 0.0, 0.0, 0.0, 0.0, 0.0, 0.0, 0.0, 0.0, 0.0, 0.0, 0.0, 0.0, 0.0, 0.0, 0.0, 0.0, 0.0, 0.0, 0.0, 0.0, 0.0, 0.0, 0.0, 0.0, 0.0, 0.0, 0.0, 0.0, 0.0, 0.0, 0.0, 0.0, 0.0, 0.0, 0.0, 0.0, 0.0, 0.0, 0.0, 0.0, 0.0, 0.0, 0.0, 0.0, 0.0, 0.0, 0.0, 0.0, 0.0, 0.0, 0.0, 0.0, 0.0, 0.0, 0.0, 0.0, 0.0, 0.0, 0.0, 0.0, 0.0, 0.0, 0.0, 0.0, 0.0, 0.0, 0.0, 0.0, 0.0, 0.0, 0.0, 0.0, 0.0, 0.0, 0.0, 0.0, 0.0, 0.0, 0.0, 0.0, 0.0, 0.0, 0.0, 0.0, 0.0, 0.0, 0.0, 0.0, 0.0, 0.0, 0.0, 0.0, 0.0, 0.0, 0.0, 0.0, 0.0, 0.0, 0.0, 0.0, 0.0, 0.0, 0.0, 0.0, 0.0, 0.0, 0.0, 0.0, 0.0, 0.0, 0.0, 0.0, 0.0, 0.0, 0.0, 0.0, 0.0, 0.0, 0.0, 0.0, 0.0, 0.0, 0.0, 0.0, 0.0, 0.0, 0.0, 0.0, 0.0, 0.0, 0.0, 0.0, 0.0, 0.0, 0.0, 0.0, 0.0, 0.0, 0.0, 0.0, 0.0, 0.0, 0.0, 0.0, 0.0, 0.0, 0.0, 0.0, 0.0, 0.0, 0.0, 0.0, 0.0, 0.0, 0.0, 0.0, 0.0, 0.0, 0.0, 0.0, 0.0, 0.0, 0.0])
me_cube_002.materials.append(mat_material_001)
me_cube_002.use_remesh_fix_poles = True
me_cube_002.use_remesh_preserve_attributes = False
me_cube_002.use_mirror_vertex_groups = False
me_cube_002.update()
me_plane = bpy.data.meshes.new('Plane')
me_plane.from_pydata([(-0.7927, -0.811, 0.0), (0.7927, -0.811, 0.0), (-0.7927, 0.811, 0.0), (0.7927, 0.811, 0.0), (-0.7927, 0.811, -0.1147), (-0.7927, -0.811, -0.1147), (0.7927, -0.811, -0.1147), (0.7927, 0.811, -0.1147)], [], [(0, 1, 3, 2), (5, 4, 7, 6), (3, 7, 4, 2), (0, 5, 6, 1), (1, 6, 7, 3), (2, 4, 5, 0)])
_uv = me_plane.uv_layers.new(name='UVMap')
_uv.uv.foreach_set('vector', [0.0, 0.0, 1.0, 0.0, 1.0, 1.0, 0.0, 1.0, 0.0, 0.0, 0.0, 1.0, 1.0, 1.0, 1.0, 0.0, 1.0, 1.0, 1.0, 1.0, 0.0, 1.0, 0.0, 1.0, 0.0, 0.0, 0.0, 0.0, 1.0, 0.0, 1.0, 0.0, 1.0, 0.0, 1.0, 0.0, 1.0, 1.0, 1.0, 1.0, 0.0, 1.0, 0.0, 1.0, 0.0, 0.0, 0.0, 0.0])
me_plane.materials.append(mat_board)
me_plane.use_remesh_fix_poles = True
me_plane.use_remesh_preserve_attributes = False
me_plane.use_mirror_vertex_groups = False
me_plane.update()
me_cube_004 = bpy.data.meshes.new('Cube.004')
me_cube_004.from_pydata([(-10.88, -13.33, 0.0), (-10.88, -13.33, 0.9747), (-11.51, -13.33, 0.0), (-11.51, -13.33, 0.9747), (-10.88, -13.75, 0.0), (-10.88, -13.75, 0.9747), (-11.51, -13.75, 0.0), (-11.51, -13.75, 0.9747), (-10.88, -13.75, 0.0), (-11.51, -13.75, 0.0)], [], [(1, 0, 2, 3), (5, 1, 3, 7), (0, 4, 6, 2), (2, 6, 7, 3), (0, 1, 5, 4), (5, 7, 9, 8)])
_uv = me_cube_004.uv_layers.new(name='UVMap')
_uv.uv.foreach_set('vector', [0.0, 0.0, 0.0, 0.0, 0.0, 0.0, 0.0, 0.0, 0.0, 0.0, 0.0, 0.0, 0.0, 0.0, 0.0, 0.0, 0.0, 0.0, 0.0, 0.0, 0.0, 0.0, 0.0, 0.0, 0.0, 0.0, 0.0, 0.0, 0.0, 0.0, 0.0, 0.0, 0.0, 0.0, 0.0, 0.0, 0.0, 0.0, 0.0, 0.0, 0.0, 0.0, 0.0, 0.0, 0.0, 0.0, 0.0, 0.0])
me_cube_004.materials.append(mat_material_001)
me_cube_004.use_remesh_fix_poles = True
me_cube_004.use_remesh_preserve_attributes = False
me_cube_004.use_mirror_vertex_groups = False
me_cube_004.update()
me_cube_003 = bpy.data.meshes.new('Cube.003')
me_cube_003.from_pydata([(-2.491, -13.49, -0.01978), (-7.509, -13.49, -0.01978), (-2.491, -16.51, -0.01978), (-7.509, -16.51, -0.01978), (-2.491, -13.49, 0.9747), (-7.509, -13.49, 0.9747), (-2.491, -16.51, 0.9747), (-7.509, -16.51, 0.9747), (-8.0, -13.0, 0.0), (-2.0, -13.0, 0.0), (-2.0, -17.0, 0.0), (-8.0, -17.0, 0.0), (-8.0, -13.0, 0.9747), (-2.0, -13.0, 0.9747), (-2.0, -17.0, 0.9747), (-8.0, -17.0, 0.9747), (-2.491, -17.0, 0.0), (-2.491, -17.0, 0.0), (-6.438, -7.021, 0.002909), (-3.559, -7.021, 0.002909), (-6.438, -7.61, 0.002909), (-3.559, -7.61, 0.002909), (-6.438, -7.067, 0.9776), (-3.559, -7.067, 0.9776), (-6.438, -7.61, 0.9776), (-3.559, -7.61, 0.9776), (-3.004, -6.441, 0.002909), (-6.993, -6.441, 0.002909), (-6.993, -8.347, 0.002909), (-3.004, -8.347, 0.002909), (-3.004, -6.441, 0.9776), (-6.993, -6.441, 0.9776), (-6.993, -8.347, 0.9776), (-3.004, -8.347, 0.9776), (-6.438, -7.067, 0.002909), (-3.559, -7.067, 0.002909), (-6.438, -7.61, 0.002909), (-3.559, -7.61, 0.002909), (-4.0, -13.0, 0.0), (-2.491, -13.0, 0.0), (-4.0, -13.0, 0.9747), (-2.491, -13.0, 0.9747), (-4.0, -13.49, -0.01978), (-2.491, -13.49, -0.01978), (-4.0, -13.49, 0.9747), (-2.491, -13.49, 0.9747), (-2.491, -17.0, 0.9747), (-2.491, -17.0, 0.9747), (-2.491, -16.51, -0.01978), (-2.491, -16.51, -0.01978), (-2.491, -16.51, 0.9747), (-2.491, -16.51, 0.9747), (3.815, -13.49, 0.003762), (7.846, -13.49, 0.003762), (3.815, -14.99, 0.003762), (7.846, -14.99, 0.003762), (3.815, -13.49, 0.9785), (7.846, -13.49, 0.9785), (3.815, -14.99, 0.9785), (7.846, -14.99, 0.9785), (8.288, -13.0, 0.003762), (3.815, -13.0, 0.003762), (3.815, -15.57, 0.003762), (8.288, -15.57, 0.003762), (8.288, -13.0, 0.9785), (3.815, -13.0, 0.9785), (3.815, -15.57, 0.9785), (8.288, -15.57, 0.9785), (7.846, -13.49, 0.003762), (7.846, -14.99, 0.003762), (3.815, -13.49, 0.003762), (3.815, -13.0, 0.003762), (3.815, -14.99, 0.003762), (3.815, -15.57, 0.003762)], [], [(6, 4, 0, 2), (44, 5, 1, 42), (8, 11, 15, 12), (10, 9, 13, 14), (38, 8, 12, 40), (17, 10, 14, 46), (42, 1, 8, 38), (48, 2, 10, 17), (1, 3, 11, 8), (2, 0, 9, 10), (45, 4, 13, 41), (51, 7, 15, 47), (7, 5, 12, 15), (4, 6, 14, 13), (50, 6, 2, 48), (5, 7, 3, 1), (22, 34, 35, 23), (23, 35, 37, 25), (27, 31, 30, 26), (29, 33, 32, 28), (26, 30, 33, 29), (28, 32, 31, 27), (18, 27, 26, 19), (21, 29, 28, 20), (19, 26, 29, 21), (20, 28, 27, 18), (23, 30, 31, 22), (24, 32, 33, 25), (25, 33, 30, 23), (22, 31, 32, 24), (24, 36, 34, 22), (25, 37, 36, 24), (5, 44, 40, 12), (0, 43, 39, 9), (6, 50, 46, 14), (9, 39, 41, 13), (7, 51, 49, 3), (3, 49, 16, 11), (11, 16, 47, 15), (44, 42, 38), (44, 38, 40), (45, 39, 43), (45, 41, 39), (51, 16, 49), (51, 47, 16), (56, 52, 68, 57), (57, 68, 69, 59), (61, 65, 64, 60), (63, 67, 66, 62), (52, 61, 60, 53), (55, 63, 62, 54), (53, 60, 63, 55), (57, 64, 65, 56), (58, 66, 67, 59), (59, 67, 64, 57), (59, 69, 54, 58), (67, 63, 60), (67, 60, 64), (65, 71, 70, 56), (58, 72, 73, 66)])
_uv = me_cube_003.uv_layers.new(name='UVMap')
_uv.uv.foreach_set('vector', [0.0, 0.0, 0.0, 0.0, 0.0, 0.0, 0.0, 0.0, 0.0, 0.0, 0.0, 0.0, 0.0, 0.0, 0.0, 0.0, 0.0, 0.0, 0.0, 0.0, 0.0, 0.0, 0.0, 0.0, 0.0, 0.0, 0.0, 0.0, 0.0, 0.0, 0.0, 0.0, 0.0, 0.0, 0.0, 0.0, 0.0, 0.0, 0.0, 0.0, 0.0, 0.0, 0.0, 0.0, 0.0, 0.0, 0.0, 0.0, 0.0, 0.0, 0.0, 0.0, 0.0, 0.0, 0.0, 0.0, 0.0, 0.0, 0.0, 0.0, 0.0, 0.0, 0.0, 0.0, 0.0, 0.0, 0.0, 0.0, 0.0, 0.0, 0.0, 0.0, 0.0, 0.0, 0.0, 0.0, 0.0, 0.0, 0.0, 0.0, 0.0, 0.0, 0.0, 0.0, 0.0, 0.0, 0.0, 0.0, 0.0, 0.0, 0.0, 0.0, 0.0, 0.0, 0.0, 0.0, 0.0, 0.0, 0.0, 0.0, 0.0, 0.0, 0.0, 0.0, 0.0, 0.0, 0.0, 0.0, 0.0, 0.0, 0.0, 0.0, 0.0, 0.0, 0.0, 0.0, 0.0, 0.0, 0.0, 0.0, 0.0, 0.0, 0.0, 0.0, 0.0, 0.0, 0.0, 0.0, 0.0, 0.0, 0.0, 0.0, 0.0, 0.0, 0.0, 0.0, 0.0, 0.0, 0.0, 0.0, 0.0, 0.0, 0.0, 0.0, 0.0, 0.0, 0.0, 0.0, 0.0, 0.0, 0.0, 0.0, 0.0, 0.0, 0.0, 0.0, 0.0, 0.0, 0.0, 0.0, 0.0, 0.0, 0.0, 0.0, 0.0, 0.0, 0.0, 0.0, 0.0, 0.0, 0.0, 0.0, 0.0, 0.0, 0.0, 0.0, 0.0, 0.0, 0.0, 0.0, 0.0, 0.0, 0.0, 0.0, 0.0, 0.0, 0.0, 0.0, 0.0, 0.0, 0.0, 0.0, 0.0, 0.0, 0.0, 0.0, 0.0, 0.0, 0.0, 0.0, 0.0, 0.0, 0.0, 0.0, 0.0, 0.0, 0.0, 0.0, 0.0, 0.0, 0.0, 0.0, 0.0, 0.0, 0.0, 0.0, 0.0, 0.0, 0.0, 0.0, 0.0, 0.0, 0.0, 0.0, 0.0, 0.0, 0.0, 0.0, 0.0, 0.0, 0.0, 0.0, 0.0, 0.0, 0.0, 0.0, 0.0, 0.0, 0.0, 0.0, 0.0, 0.0, 0.0, 0.0, 0.0, 0.0, 0.0, 0.0, 0.0, 0.0, 0.0, 0.0, 0.0, 0.0, 0.0, 0.0, 0.0, 0.0, 0.0, 0.0, 0.0, 0.0, 0.0, 0.0, 0.0, 0.0, 0.0, 0.0, 0.0, 0.0, 0.0, 0.0, 0.0, 0.0, 0.0, 0.0, 0.0, 0.0, 0.0, 0.0, 0.0, 0.0, 0.0, 0.0, 0.0, 0.0, 0.0, 0.0, 0.0, 0.0, 0.0, 0.0, 0.0, 0.0, 0.0, 0.0, 0.0, 0.0, 0.0, 0.0, 0.0, 0.0, 0.0, 0.0, 0.0, 0.0, 0.0, 0.0, 0.0, 0.0, 0.0, 0.0, 0.0, 0.0, 0.0, 0.0, 0.0, 0.0, 0.0, 0.0, 0.0, 0.0, 0.0, 0.0, 0.0, 0.0, 0.0, 0.0, 0.0, 0.0, 0.0, 0.0, 0.0, 0.0, 0.0, 0.0, 0.0, 0.0, 0.0, 0.0, 0.0, 0.0, 0.0, 0.0, 0.0, 0.0, 0.0, 0.0, 0.0, 0.0, 0.0, 0.0, 0.0, 0.0, 0.0, 0.0, 0.0, 0.0, 0.0, 0.0, 0.0, 0.0, 0.0, 0.0, 0.0, 0.0, 0.0, 0.0, 0.0, 0.0, 0.0, 0.0, 0.0, 0.0, 0.0, 0.0, 0.0, 0.0, 0.0, 0.0, 0.0, 0.0, 0.0, 0.0, 0.0, 0.0, 0.0, 0.0, 0.0, 0.0, 0.0, 0.0, 0.0, 0.0, 0.0, 0.0, 0.0, 0.0, 0.0, 0.0, 0.0, 0.0, 0.0, 0.0, 0.0, 0.0, 0.0, 0.0, 0.0, 0.0, 0.0, 0.0, 0.0, 0.0, 0.0, 0.0, 0.0, 0.0, 0.0, 0.0, 0.0, 0.0, 0.0, 0.0, 0.0, 0.0, 0.0, 0.0, 0.0, 0.0, 0.0, 0.0, 0.0, 0.0, 0.0, 0.0, 0.0, 0.0, 0.0, 0.0, 0.0, 0.0, 0.0, 0.0, 0.0, 0.0, 0.0, 0.0, 0.0, 0.0, 0.0, 0.0, 0.0, 0.0, 0.0, 0.0, 0.0, 0.0, 0.0, 0.0, 0.0, 0.0, 0.0, 0.0])
me_cube_003.materials.append(mat_material_001)
me_cube_003.use_remesh_fix_poles = True
me_cube_003.use_remesh_preserve_attributes = False
me_cube_003.use_mirror_vertex_groups = False
me_cube_003.update()
me_cube_005 = bpy.data.meshes.new('Cube.005')
me_cube_005.from_pydata([(1.487, -2.0, 0.0), (-2.513, -2.0, 0.0)], [(0, 1)], [])
_uv = me_cube_005.uv_layers.new(name='UVMap')
_uv.uv.foreach_set('vector', [])
me_cube_005.materials.append(mat_material_001)
me_cube_005.use_remesh_fix_poles = True
me_cube_005.use_remesh_preserve_attributes = False
me_cube_005.use_mirror_vertex_groups = False
me_cube_005.update()
me_cube_006 = bpy.data.meshes.new('Cube.006')
me_cube_006.from_pydata([(-4.672, 0.0, 0.0), (-10.88, -17.0, 0.0), (1.487, -15.61, 0.0), (1.487, -17.0, 0.0), (-4.672, 0.0, 0.9747), (-10.88, -17.0, 0.9747), (1.487, -15.61, 0.9747), (1.487, -17.0, 0.9747), (-4.672, 0.6252, 0.0), (-11.51, -17.0, 0.0), (0.8622, -15.61, 0.0), (0.8622, -17.0, 0.0), (-4.672, 0.6252, 0.9747), (-11.51, -17.0, 0.9747), (0.8622, -15.61, 0.9747), (0.8622, -17.0, 0.9747), (-5.297, 0.0, 0.0), (-5.297, 0.0, 0.9747), (-5.267, 0.6252, 0.0), (-5.267, 0.6252, 0.9747), (-5.297, -4.0, 0.0), (-4.672, -4.0, 0.0), (-5.297, -4.0, 0.9747), (-4.672, -4.0, 0.9747), (-9.0, 0.0, 0.0), (-9.0, 0.0, 0.9747), (-9.0, 0.6252, 0.0), (-9.0, 0.6252, 0.9747), (-1.0, 0.0, 0.0), (-1.0, 0.0, 0.9747), (-1.0, 0.6252, 0.0), (-1.0, 0.6252, 0.9747), (-3.004, -10.45, 0.001204), (-6.993, -10.45, 0.001204), (-6.993, -8.347, 0.001204), (-3.004, -10.45, 0.9759), (-6.993, -10.45, 0.9759), (-6.993, -8.347, 0.9759), (-3.004, -9.828, 0.001204), (-6.438, -9.828, 0.001204), (-6.438, -8.347, 0.001204), (-3.004, -9.828, 0.9759), (-6.438, -9.828, 0.9759), (-6.438, -8.347, 0.9759), (-2.0, -14.99, 0.0), (1.487, -14.99, 0.0), (-2.0, -14.99, 0.9747), (1.487, -14.99, 0.9747), (-2.0, -15.61, 0.0), (1.487, -15.61, 0.0), (-2.0, -15.61, 0.9747), (1.487, -15.61, 0.9747), (8.288, -17.0, -0.00999), (3.815, -17.0, -0.00999), (3.815, -15.57, -0.00999), (8.288, -17.0, 0.9647), (3.815, -17.0, 0.9647), (3.815, -15.57, 0.9647), (8.288, -16.37, -0.00999), (4.37, -16.37, -0.00999), (4.37, -15.57, -0.00999), (8.288, -16.37, 0.9647), (4.37, -16.37, 0.9647), (4.37, -15.57, 0.9647), (-10.88, -13.68, 0.0), (-10.88, -13.68, 0.9747), (-11.51, -13.68, 0.0), (-11.51, -13.68, 0.9747), (-14.0, -13.76, 0.0), (-14.0, -17.0, 0.0), (-14.0, -13.76, 0.9747), (-14.0, -17.0, 0.9747), (-14.63, -13.76, 0.0), (-14.63, -17.0, 0.0), (-14.63, -13.76, 0.9747), (-14.63, -17.0, 0.9747), (-18.23, -13.76, 0.0), (-14.0, -13.76, 0.0), (-18.23, -13.76, 0.9747), (-14.0, -13.76, 0.9747), (-18.23, -14.25, 0.0), (-14.0, -14.25, 0.0), (-18.23, -14.25, 0.9747), (-14.0, -14.25, 0.9747), (-17.62, -13.8, 0.0), (-17.62, -17.0, 0.0), (-17.62, -13.8, 0.9747), (-17.62, -17.0, 0.9747), (-18.24, -13.8, 0.0), (-18.24, -17.0, 0.0), (-18.24, -13.8, 0.9747), (-18.24, -17.0, 0.9747), (-17.62, -12.99, 0.0), (-17.62, -12.99, 0.9747), (-18.24, -12.99, 0.0), (-18.24, -12.99, 0.9747), (-6.438, -9.828, 0.001204), (-6.438, -9.828, 0.9759)], [], [(64, 65, 5, 1), (2, 6, 7, 3), (17, 22, 23, 4), (28, 29, 4, 0), (66, 9, 13, 67), (10, 11, 15, 14), (18, 19, 12, 8), (30, 8, 12, 31), (1, 5, 13, 9), (16, 18, 8, 0), (3, 7, 15, 11), (64, 1, 9, 66), (7, 6, 14, 15), (2, 3, 11, 10), (28, 0, 8, 30), (24, 26, 18, 16), (4, 12, 19, 17), (26, 27, 19, 18), (24, 16, 17, 25), (20, 21, 23, 22), (0, 21, 20, 16), (16, 20, 22, 17), (4, 23, 21, 0), (17, 19, 27, 25), (4, 29, 31, 12), (32, 35, 36, 33), (33, 36, 37, 34), (39, 40, 43, 42), (36, 35, 41, 42), (35, 32, 38, 41), (37, 36, 42, 43), (32, 33, 39, 38), (33, 34, 40, 39), (44, 46, 47, 45), (48, 49, 51, 50), (45, 47, 51, 49), (47, 46, 50, 51), (44, 45, 49, 48), (52, 55, 56, 53), (53, 56, 57, 54), (58, 59, 62, 61), (59, 60, 63, 62), (56, 55, 61, 62), (55, 52, 58, 61), (57, 56, 62, 63), (52, 53, 59, 58), (53, 54, 60, 59), (5, 65, 67, 13), (67, 65, 64, 66), (68, 70, 71, 69), (72, 73, 75, 74), (69, 71, 75, 73), (71, 70, 74, 75), (68, 69, 73, 72), (76, 78, 79, 77), (80, 81, 83, 82), (77, 79, 83, 81), (79, 78, 82, 83), (76, 77, 81, 80), (84, 86, 87, 85), (88, 89, 91, 90), (85, 87, 91, 89), (87, 86, 90, 91), (84, 85, 89, 88), (90, 86, 93, 95), (88, 90, 95, 94), (86, 84, 92, 93), (84, 88, 94, 92), (93, 92, 94), (93, 94, 95), (31, 28, 30), (31, 29, 28), (25, 26, 24), (25, 27, 26), (41, 38, 96, 97), (70, 68, 72), (70, 72, 74)])
_uv = me_cube_006.uv_layers.new(name='UVMap')
_uv.uv.foreach_set('vector', [0.0, 0.0, 0.0, 0.0, 0.0, 0.0, 0.0, 0.0, 0.0, 0.0, 0.0, 0.0, 0.0, 0.0, 0.0, 0.0, 0.0, 0.0, 0.0, 0.0, 0.0, 0.0, 0.0, 0.0, 0.0, 0.0, 0.0, 0.0, 0.0, 0.0, 0.0, 0.0, 0.0, 0.0, 0.0, 0.0, 0.0, 0.0, 0.0, 0.0, 0.0, 0.0, 0.0, 0.0, 0.0, 0.0, 0.0, 0.0, 0.0, 0.0, 0.0, 0.0, 0.0, 0.0, 0.0, 0.0, 0.0, 0.0, 0.0, 0.0, 0.0, 0.0, 0.0, 0.0, 0.0, 0.0, 0.0, 0.0, 0.0, 0.0, 0.0, 0.0, 0.0, 0.0, 0.0, 0.0, 0.0, 0.0, 0.0, 0.0, 0.0, 0.0, 0.0, 0.0, 0.0, 0.0, 0.0, 0.0, 0.0, 0.0, 0.0, 0.0, 0.0, 0.0, 0.0, 0.0, 0.0, 0.0, 0.0, 0.0, 0.0, 0.0, 0.0, 0.0, 0.0, 0.0, 0.0, 0.0, 0.0, 0.0, 0.0, 0.0, 0.0, 0.0, 0.0, 0.0, 0.0, 0.0, 0.0, 0.0, 0.0, 0.0, 0.0, 0.0, 0.0, 0.0, 0.0, 0.0, 0.0, 0.0, 0.0, 0.0, 0.0, 0.0, 0.0, 0.0, 0.0, 0.0, 0.0, 0.0, 0.0, 0.0, 0.0, 0.0, 0.0, 0.0, 0.0, 0.0, 0.0, 0.0, 0.0, 0.0, 0.0, 0.0, 0.0, 0.0, 0.0, 0.0, 0.0, 0.0, 0.0, 0.0, 0.0, 0.0, 0.0, 0.0, 0.0, 0.0, 0.0, 0.0, 0.0, 0.0, 0.0, 0.0, 0.0, 0.0, 0.0, 0.0, 0.0, 0.0, 0.0, 0.0, 0.0, 0.0, 0.0, 0.0, 0.0, 0.0, 0.0, 0.0, 0.0, 0.0, 0.0, 0.0, 0.0, 0.0, 0.0, 0.0, 0.0, 0.0, 0.0, 0.0, 0.0, 0.0, 0.0, 0.0, 0.0, 0.0, 0.0, 0.0, 0.0, 0.0, 0.0, 0.0, 0.0, 0.0, 0.0, 0.0, 0.0, 0.0, 0.0, 0.0, 0.0, 0.0, 0.0, 0.0, 0.0, 0.0, 0.0, 0.0, 0.0, 0.0, 0.0, 0.0, 0.0, 0.0, 0.0, 0.0, 0.0, 0.0, 0.0, 0.0, 0.0, 0.0, 0.0, 0.0, 0.0, 0.0, 0.0, 0.0, 0.0, 0.0, 0.0, 0.0, 0.0, 0.0, 0.0, 0.0, 0.0, 0.0, 0.0, 0.0, 0.0, 0.0, 0.0, 0.0, 0.0, 0.0, 0.0, 0.0, 0.0, 0.0, 0.0, 0.0, 0.0, 0.0, 0.0, 0.0, 0.0, 0.0, 0.0, 0.0, 0.0, 0.0, 0.0, 0.0, 0.0, 0.0, 0.0, 0.0, 0.0, 0.0, 0.0, 0.0, 0.0, 0.0, 0.0, 0.0, 0.0, 0.0, 0.0, 0.0, 0.0, 0.0, 0.0, 0.0, 0.0, 0.0, 0.0, 0.0, 0.0, 0.0, 0.0, 0.0, 0.0, 0.0, 0.0, 0.0, 0.0, 0.0, 0.0, 0.0, 0.0, 0.0, 0.0, 0.0, 0.0, 0.0, 0.0, 0.0, 0.0, 0.0, 0.0, 0.0, 0.0, 0.0, 0.0, 0.0, 0.0, 0.0, 0.0, 0.0, 0.0, 0.0, 0.0, 0.0, 0.0, 0.0, 0.0, 0.0, 0.0, 0.0, 0.0, 0.0, 0.0, 0.0, 0.0, 0.0, 0.0, 0.0, 0.0, 0.0, 0.0, 0.0, 0.0, 0.0, 0.0, 0.0, 0.0, 0.0, 0.0, 0.0, 0.0, 0.0, 0.0, 0.0, 0.0, 0.0, 0.0, 0.0, 0.0, 0.0, 0.0, 0.0, 0.0, 0.0, 0.0, 0.0, 0.0, 0.0, 0.0, 0.0, 0.0, 0.0, 0.0, 0.0, 0.0, 0.0, 0.0, 0.0, 0.0, 0.0, 0.0, 0.0, 0.0, 0.0, 0.0, 0.0, 0.0, 0.0, 0.0, 0.0, 0.0, 0.0, 0.0, 0.0, 0.0, 0.0, 0.0, 0.0, 0.0, 0.0, 0.0, 0.0, 0.0, 0.0, 0.0, 0.0, 0.0, 0.0, 0.0, 0.0, 0.0, 0.0, 0.0, 0.0, 0.0, 0.0, 0.0, 0.0, 0.0, 0.0, 0.0, 0.0, 0.0, 0.0, 0.0, 0.0, 0.0, 0.0, 0.0, 0.0, 0.0, 0.0, 0.0, 0.0, 0.0, 0.0, 0.0, 0.0, 0.0, 0.0, 0.0, 0.0, 0.0, 0.0, 0.0, 0.0, 0.0, 0.0, 0.0, 0.0, 0.0, 0.0, 0.0, 0.0, 0.0, 0.0, 0.0, 0.0, 0.0, 0.0, 0.0, 0.0, 0.0, 0.0, 0.0, 0.0, 0.0, 0.0, 0.0, 0.0, 0.0, 0.0, 0.0, 0.0, 0.0, 0.0, 0.0, 0.0, 0.0, 0.0, 0.0, 0.0, 0.0, 0.0, 0.0, 0.0, 0.0, 0.0, 0.0, 0.0, 0.0, 0.0, 0.0, 0.0, 0.0, 0.0, 0.0, 0.0, 0.0, 0.0, 0.0, 0.0, 0.0, 0.0, 0.0, 0.0, 0.0, 0.0, 0.0, 0.0, 0.0, 0.0, 0.0, 0.0, 0.0, 0.0, 0.0, 0.0, 0.0, 0.0, 0.0, 0.0, 0.0, 0.0, 0.0, 0.0, 0.0, 0.0, 0.0, 0.0, 0.0, 0.0, 0.0, 0.0, 0.0, 0.0, 0.0, 0.0, 0.0, 0.0, 0.0, 0.0, 0.0, 0.0, 0.0, 0.0, 0.0, 0.0, 0.0, 0.0, 0.0, 0.0, 0.0, 0.0, 0.0, 0.0, 0.0, 0.0, 0.0, 0.0, 0.0, 0.0, 0.0, 0.0, 0.0, 0.0, 0.0, 0.0, 0.0, 0.0, 0.0, 0.0, 0.0, 0.0, 0.0, 0.0, 0.0, 0.0])
me_cube_006.materials.append(mat_material_001)
me_cube_006.use_remesh_fix_poles = True
me_cube_006.use_remesh_preserve_attributes = False
me_cube_006.use_mirror_vertex_groups = False
me_cube_006.update()

# ---- objects
ob_cube = bpy.data.objects.new('Cube', me_cube_001)
ob_box_001 = bpy.data.objects.new('box.001', me_cube_002)
ob_plane = bpy.data.objects.new('Plane', me_plane)
ob_cube_001 = bpy.data.objects.new('Cube.001', me_cube_004)
ob_box_002 = bpy.data.objects.new('box.002', me_cube_003)
ob_box_003 = bpy.data.objects.new('box.003', me_cube_005)
ob_cube_002 = bpy.data.objects.new('Cube.002', me_cube_006)

# ---- transforms, parenting, visibility, modifiers, constraints
ob_cube.location = (0.0, 0.0, 0.0)
ob_cube.lineart.crease_threshold = 0.0
ob_box_001.location = (0.0, 0.0, 0.0)
ob_box_001.lineart.crease_threshold = 0.0
ob_plane.location = (-5.062, -15.07, -0.04941)
ob_plane.scale = (22.32, 22.32, 22.32)
ob_plane.lineart.crease_threshold = 0.0
ob_cube_001.location = (0.0, 0.3344, 0.0)
ob_cube_001.lineart.crease_threshold = 0.0
ob_box_002.location = (0.0, 0.0, 0.0)
ob_box_002.lineart.crease_threshold = 0.0
ob_box_003.location = (0.0, 0.0, 0.0)
ob_box_003.lineart.crease_threshold = 0.0
ob_cube_002.location = (0.0, 0.0, 0.0)
ob_cube_002.lineart.crease_threshold = 0.0

# ---- collection membership
col_collection.objects.link(ob_cube)
col_collection.objects.link(ob_box_001)
col_collection.objects.link(ob_plane)
col_collection.objects.link(ob_cube_001)
col_collection.objects.link(ob_box_002)
col_collection.objects.link(ob_box_003)
col_collection.objects.link(ob_cube_002)

# ---- scene / render settings (as saved in the file)
scene.frame_start = 1; scene.frame_end = 250; scene.frame_set(2)
scene.render.engine = 'BLENDER_EEVEE_NEXT'
scene.cycles.use_denoising = False
scene.cycles.samples = 128
scene.cycles.sampling_pattern = 'TABULATED_SOBOL'
scene.cycles.use_adaptive_sampling = False
scene.cycles.use_light_tree = False
scene.view_settings.view_transform = 'Filmic'
bpy.context.view_layer.update()

# ---- added for rendering (the .blend has no active camera): camera
cam_auto = bpy.data.cameras.new('AutoCamera')
cam_auto.lens = 50.0
cam_auto.sensor_width = 36.0
cam_auto.clip_end = 1000.0
ob_auto_camera = bpy.data.objects.new('AutoCamera', cam_auto)
scene.collection.objects.link(ob_auto_camera)
ob_auto_camera.location = (44.8981, -75.4585, 39.1523)
ob_auto_camera.rotation_euler = (1.09748, -7.21219e-08, 0.694738)
scene.camera = ob_auto_camera
bpy.context.view_layer.update()
